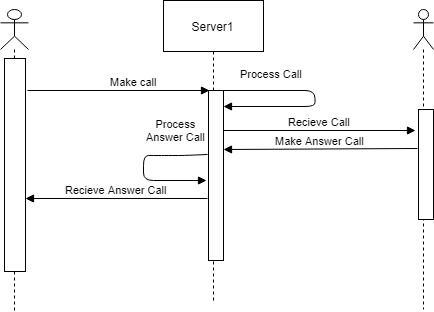

The diagram above was exported from draw.io. Its source (the exported page's mxGraphModel, read from the mxfile embedded in the PNG):
<mxGraphModel dx="768" dy="454" grid="1" gridSize="10" guides="1" tooltips="1" connect="1" arrows="1" fold="1" page="1" pageScale="1" pageWidth="827" pageHeight="1169" math="0" shadow="0">
  <root>
    <mxCell id="0" />
    <mxCell id="1" parent="0" />
    <mxCell id="BktReyR1LypObKYNGWRg-2" value="" style="shape=umlLifeline;participant=umlActor;perimeter=lifelinePerimeter;whiteSpace=wrap;html=1;container=1;collapsible=0;recursiveResize=0;verticalAlign=top;spacingTop=36;labelBackgroundColor=#ffffff;outlineConnect=0;" vertex="1" parent="1">
      <mxGeometry x="77" y="159" width="28" height="302" as="geometry" />
    </mxCell>
    <mxCell id="BktReyR1LypObKYNGWRg-3" value="" style="html=1;points=[];perimeter=orthogonalPerimeter;" vertex="1" parent="BktReyR1LypObKYNGWRg-2">
      <mxGeometry x="4" y="49" width="21" height="213" as="geometry" />
    </mxCell>
    <mxCell id="BktReyR1LypObKYNGWRg-6" value="Make call" style="html=1;verticalAlign=bottom;endArrow=block;entryX=0.012;entryY=0;entryDx=0;entryDy=0;entryPerimeter=0;" edge="1" parent="1" target="BktReyR1LypObKYNGWRg-12">
      <mxGeometry x="0.1746" width="80" relative="1" as="geometry">
        <mxPoint x="104" y="240" as="sourcePoint" />
        <mxPoint x="230" y="240" as="targetPoint" />
        <mxPoint as="offset" />
      </mxGeometry>
    </mxCell>
    <mxCell id="BktReyR1LypObKYNGWRg-10" value="Recieve Answer Call" style="html=1;verticalAlign=bottom;endArrow=block;entryX=1.015;entryY=0.66;entryDx=0;entryDy=0;entryPerimeter=0;exitX=-0.008;exitY=0.64;exitDx=0;exitDy=0;exitPerimeter=0;" edge="1" parent="1" source="BktReyR1LypObKYNGWRg-12" target="BktReyR1LypObKYNGWRg-3">
      <mxGeometry width="80" relative="1" as="geometry">
        <mxPoint x="230" y="348" as="sourcePoint" />
        <mxPoint x="262" y="349" as="targetPoint" />
        <Array as="points" />
      </mxGeometry>
    </mxCell>
    <mxCell id="BktReyR1LypObKYNGWRg-11" value="Server1" style="shape=umlLifeline;perimeter=lifelinePerimeter;whiteSpace=wrap;html=1;container=1;collapsible=0;recursiveResize=0;outlineConnect=0;size=51;" vertex="1" parent="1">
      <mxGeometry x="240" y="150" width="100" height="300" as="geometry" />
    </mxCell>
    <mxCell id="BktReyR1LypObKYNGWRg-12" value="" style="html=1;points=[];perimeter=orthogonalPerimeter;" vertex="1" parent="BktReyR1LypObKYNGWRg-11">
      <mxGeometry x="45" y="90" width="15" height="170" as="geometry" />
    </mxCell>
    <mxCell id="BktReyR1LypObKYNGWRg-17" value="Recieve Call" style="html=1;verticalAlign=bottom;endArrow=block;entryX=-0.137;entryY=0.193;entryDx=0;entryDy=0;entryPerimeter=0;" edge="1" parent="BktReyR1LypObKYNGWRg-11" target="BktReyR1LypObKYNGWRg-16">
      <mxGeometry width="80" relative="1" as="geometry">
        <mxPoint x="60" y="130" as="sourcePoint" />
        <mxPoint x="140" y="130" as="targetPoint" />
      </mxGeometry>
    </mxCell>
    <mxCell id="BktReyR1LypObKYNGWRg-13" value="Process Call" style="html=1;verticalAlign=bottom;endArrow=block;" edge="1" parent="1">
      <mxGeometry x="-0.0731" y="4" width="80" relative="1" as="geometry">
        <mxPoint x="361.5" y="240" as="sourcePoint" />
        <mxPoint x="300" y="256" as="targetPoint" />
        <Array as="points">
          <mxPoint x="292.5" y="240" />
          <mxPoint x="391.5" y="240" />
          <mxPoint x="391.5" y="256" />
        </Array>
        <mxPoint x="-4" y="-4" as="offset" />
      </mxGeometry>
    </mxCell>
    <mxCell id="BktReyR1LypObKYNGWRg-14" value="Process&lt;br&gt;Answer Call&lt;br&gt;" style="html=1;verticalAlign=bottom;endArrow=block;exitX=-0.029;exitY=0.382;exitDx=0;exitDy=0;exitPerimeter=0;" edge="1" parent="1" source="BktReyR1LypObKYNGWRg-12">
      <mxGeometry x="-0.4406" y="-14" width="80" relative="1" as="geometry">
        <mxPoint x="283" y="290" as="sourcePoint" />
        <mxPoint x="283" y="330" as="targetPoint" />
        <Array as="points">
          <mxPoint x="260" y="305" />
          <mxPoint x="250" y="305" />
          <mxPoint x="240" y="305" />
          <mxPoint x="220" y="305" />
          <mxPoint x="220" y="330" />
        </Array>
        <mxPoint x="10" y="4" as="offset" />
      </mxGeometry>
    </mxCell>
    <mxCell id="BktReyR1LypObKYNGWRg-15" value="" style="shape=umlLifeline;participant=umlActor;perimeter=lifelinePerimeter;whiteSpace=wrap;html=1;container=1;collapsible=0;recursiveResize=0;verticalAlign=top;spacingTop=36;labelBackgroundColor=#ffffff;outlineConnect=0;" vertex="1" parent="1">
      <mxGeometry x="490" y="159" width="20" height="300" as="geometry" />
    </mxCell>
    <mxCell id="BktReyR1LypObKYNGWRg-16" value="" style="html=1;points=[];perimeter=orthogonalPerimeter;" vertex="1" parent="BktReyR1LypObKYNGWRg-15">
      <mxGeometry x="5" y="100" width="15" height="110" as="geometry" />
    </mxCell>
    <mxCell id="BktReyR1LypObKYNGWRg-18" value="Make Answer Call" style="html=1;verticalAlign=bottom;endArrow=block;entryX=0.265;entryY=0.358;entryDx=0;entryDy=0;entryPerimeter=0;exitX=-0.07;exitY=0.362;exitDx=0;exitDy=0;exitPerimeter=0;" edge="1" parent="BktReyR1LypObKYNGWRg-15" source="BktReyR1LypObKYNGWRg-16">
      <mxGeometry width="80" relative="1" as="geometry">
        <mxPoint y="140" as="sourcePoint" />
        <mxPoint x="-190" y="140" as="targetPoint" />
      </mxGeometry>
    </mxCell>
  </root>
</mxGraphModel>